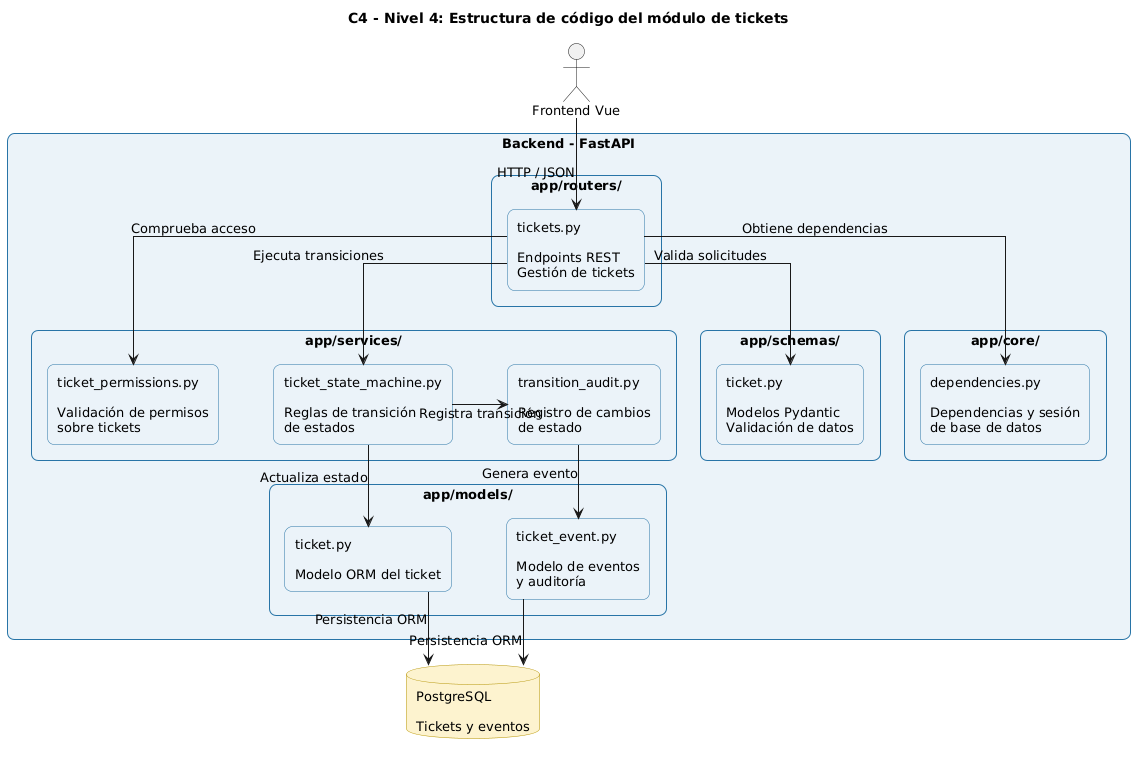

The diagram above was rendered by PlantUML. Its source (embedded in the PNG):
@startuml
title C4 - Nivel 4: Estructura de código del módulo de tickets

top to bottom direction

skinparam shadowing false
skinparam roundcorner 15
skinparam defaultFontName Arial
skinparam defaultFontSize 13
skinparam nodesep 55
skinparam ranksep 65
skinparam linetype ortho
skinparam packageStyle rectangle

skinparam package {
  BackgroundColor #F8F9F9
  BorderColor #566573
}
skinparam rectangle {
  BackgroundColor #EAF2F8
  BorderColor #2874A6
}
skinparam database {
  BackgroundColor #FCF3CF
  BorderColor #B7950B
}

actor "Frontend Vue" as FE

package "Backend - FastAPI" {

  package "app/routers/" {
    rectangle "tickets.py\n\nEndpoints REST\nGestión de tickets" as Router
  }

  package "app/schemas/" {
    rectangle "ticket.py\n\nModelos Pydantic\nValidación de datos" as Schema
  }

  package "app/services/" {
    rectangle "ticket_state_machine.py\n\nReglas de transición\nde estados" as StateMachine

    rectangle "ticket_permissions.py\n\nValidación de permisos\nsobre tickets" as Permissions

    rectangle "transition_audit.py\n\nRegistro de cambios\nde estado" as Audit
  }

  package "app/models/" {
    rectangle "ticket.py\n\nModelo ORM del ticket" as TicketModel

    rectangle "ticket_event.py\n\nModelo de eventos\ny auditoría" as EventModel
  }

  package "app/core/" {
    rectangle "dependencies.py\n\nDependencias y sesión\nde base de datos" as Dependencies
  }
}

database "PostgreSQL\n\nTickets y eventos" as DB

FE -down-> Router : HTTP / JSON
Router -down-> Schema : Valida solicitudes
Router -down-> StateMachine : Ejecuta transiciones
Router -right-> Permissions : Comprueba acceso
Router -down-> Dependencies : Obtiene dependencias

StateMachine -down-> TicketModel : Actualiza estado
StateMachine -right-> Audit : Registra transición
TicketModel -down-> DB : Persistencia ORM
Audit -down-> EventModel : Genera evento
EventModel -down-> DB : Persistencia ORM
@enduml